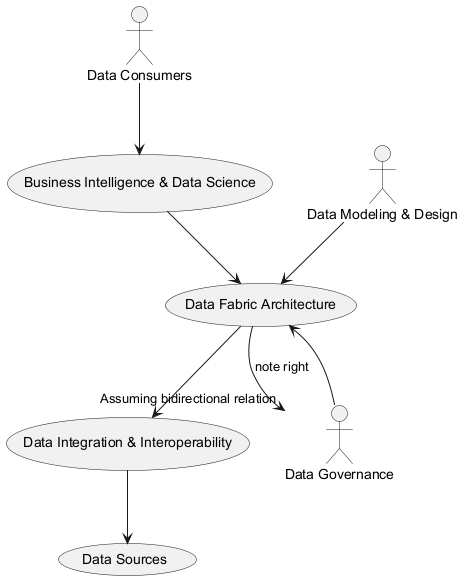

The diagram above was rendered by PlantUML. Its source (embedded in the PNG):
@startuml
actor DataConsumers as "Data Consumers"
usecase BusinessIntelligenceAndDataScience as "Business Intelligence & Data Science"
usecase DataFabricArchitecture as "Data Fabric Architecture"
usecase DataIntegrationAndInteroperability as "Data Integration & Interoperability"
usecase DataSources as "Data Sources"

DataConsumers --> BusinessIntelligenceAndDataScience
BusinessIntelligenceAndDataScience --> DataFabricArchitecture
DataFabricArchitecture --> DataIntegrationAndInteroperability
DataIntegrationAndInteroperability --> DataSources

actor DataModelingAndDesign as "Data Modeling & Design"
DataModelingAndDesign --> DataFabricArchitecture

actor DataGovernance as "Data Governance"
DataGovernance --> DataFabricArchitecture
DataFabricArchitecture --> DataGovernance : note right "Assuming bidirectional relation"
@enduml